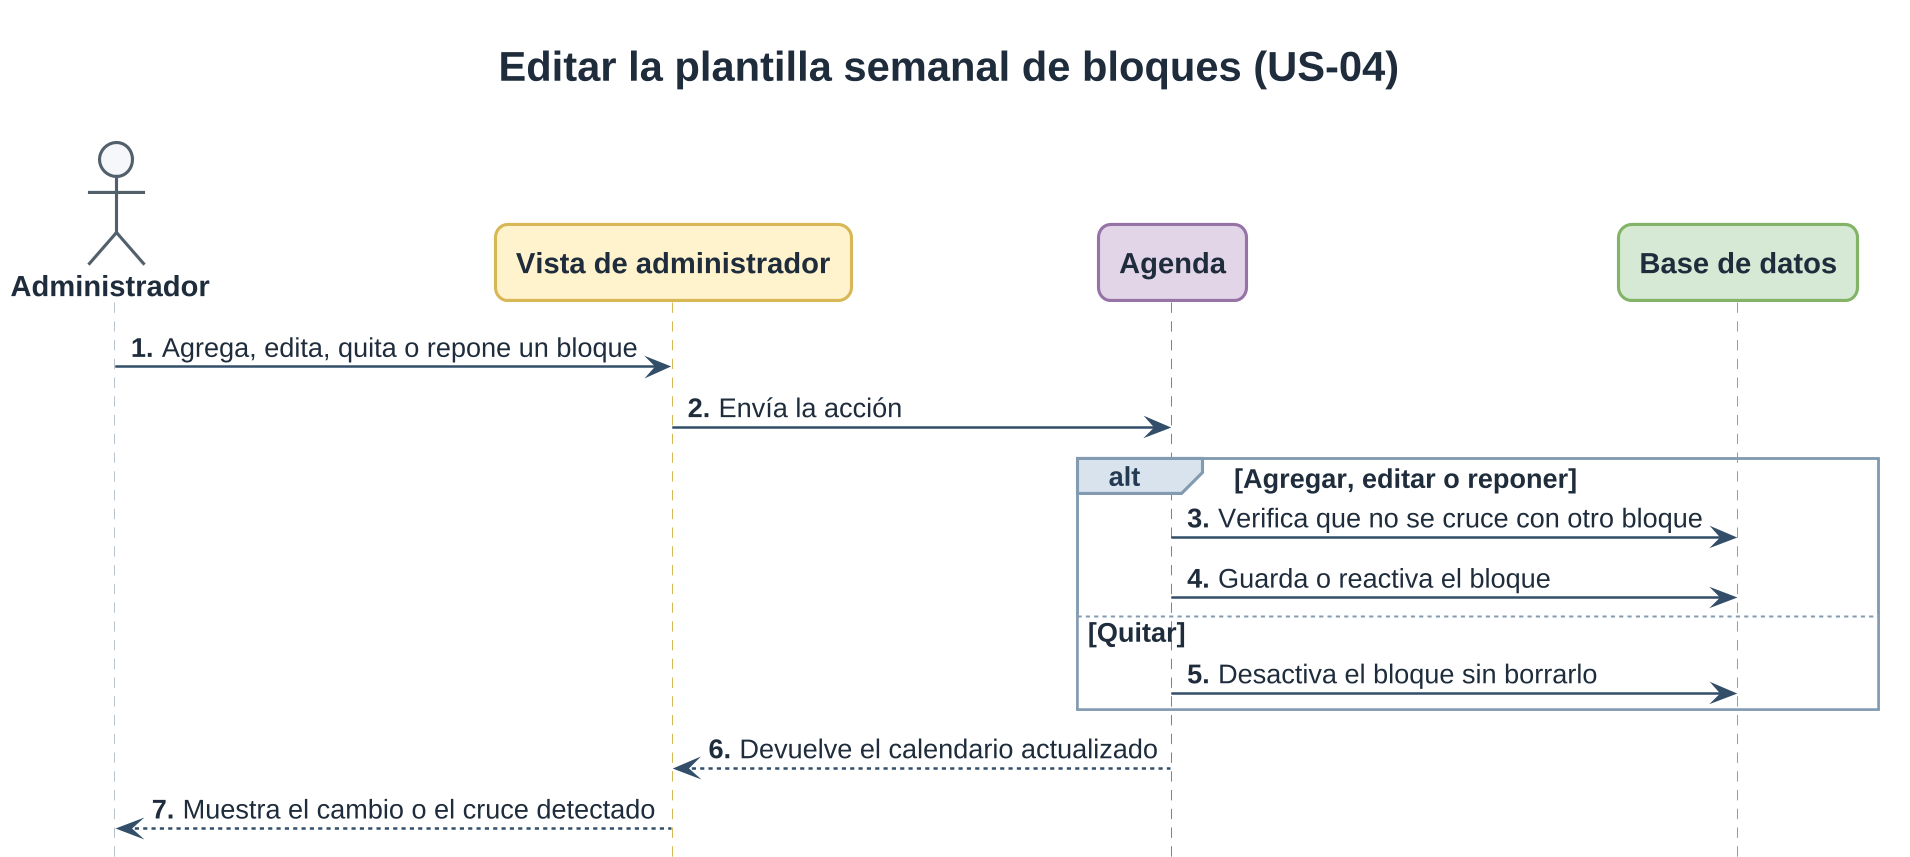

The diagram above was rendered by PlantUML. Its source (embedded in the PNG):
@startuml bloques
!include ../estilo.iuml
title Editar la plantilla semanal de bloques (US-04)
hide footbox
autonumber "<b>0."

actor Administrador as A
participant "Vista de administrador" as N <<presentación>>
participant Agenda as V <<dominio>>
participant "Base de datos" as D <<persistencia>>

A -> N : Agrega, edita, quita o repone un bloque
N -> V : Envía la acción

alt Agregar, editar o reponer
  V -> D : Verifica que no se cruce con otro bloque
  V -> D : Guarda o reactiva el bloque
else Quitar
  V -> D : Desactiva el bloque sin borrarlo
end

V --> N : Devuelve el calendario actualizado
N --> A : Muestra el cambio o el cruce detectado
@enduml